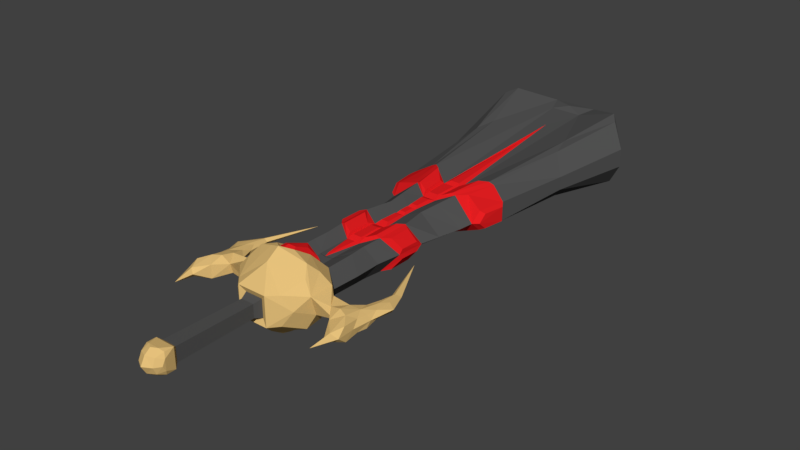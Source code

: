 # Source: 014_Bronner.blend  (saved by Blender 2.77.0; exported with 4.5.12 LTS)
import bpy
from mathutils import Matrix  # noqa: F401  (used for matrix-valued properties, if any)

bpy.ops.wm.read_factory_settings(use_empty=True)
scene = bpy.context.scene
scene.name = 'Scene'

# ---- collections
col_collection_1 = bpy.data.collections.new('Collection 1'); scene.collection.children.link(col_collection_1)

# ---- materials (node trees are filled in below, after node groups)
mat_bronner_blade_1 = bpy.data.materials.new('Bronner_Blade_1')
mat_bronner_blade_1.alpha_threshold = 0.0
mat_bronner_blade_1.use_transparent_shadow = False
mat_bronner_blade_1.diffuse_color = (0.08714, 0.08714, 0.08714, 1.0)
mat_bronner_blade_1.roughness = 0.5
mat_bronner_hilt_1 = bpy.data.materials.new('Bronner_Hilt_1')
mat_bronner_hilt_1.alpha_threshold = 0.0
mat_bronner_hilt_1.use_transparent_shadow = False
mat_bronner_hilt_1.diffuse_color = (0.8, 0.5386, 0.2008, 1.0)
mat_bronner_hilt_1.roughness = 0.5
mat_bronner_blade_2 = bpy.data.materials.new('Bronner_Blade_2')
mat_bronner_blade_2.alpha_threshold = 0.0
mat_bronner_blade_2.use_transparent_shadow = False
mat_bronner_blade_2.diffuse_color = (0.8, 0.01355, 0.01578, 1.0)
mat_bronner_blade_2.roughness = 0.5

# ---- material node trees

# ---- world
world_world = bpy.data.worlds.new('World'); scene.world = world_world
world_world.color = (0.05088, 0.05088, 0.05088)
world_world.use_sun_shadow = False
world_world.sun_shadow_jitter_overblur = 0.0
world_world.cycles.sampling_method = 'MANUAL'

# ---- meshes
me_solid = bpy.data.meshes.new('Solid')
me_solid.from_pydata([(0.6651, -4.687, -0.5235), (0.8344, -4.609, -0.2051), (0.8093, -4.237, -0.1903), (0.6429, -4.308, -0.4933), (0.3867, -4.494, -0.6595), (-0.6915, -4.687, -0.5236), (-0.4132, -4.494, -0.6596), (-0.6694, -4.307, -0.4938), (-0.836, -4.235, -0.1924), (-0.8592, -4.603, -0.2109), (0.6764, -4.682, 0.4798), (0.5447, -4.502, 0.6723), (0.6764, -4.323, 0.4798), (0.8774, -4.235, 0.2429), (0.8704, -4.762, 0.2398), (-0.7029, -4.682, 0.4798), (-0.8973, -4.762, 0.2394), (-0.904, -4.235, 0.2429), (-0.7029, -4.323, 0.4798), (-0.5712, -4.502, 0.6723), (0.4906, -5.125, -0.3354), (0.3076, -5.317, -0.3449), (0.3076, -5.317, 0.2969), (0.4906, -5.125, 0.2874), (0.683, -5.006, -0.02404), (0.4604, -3.879, -0.3354), (0.6827, -3.998, -0.02404), (0.4605, -3.879, 0.2874), (0.1386, -3.687, 0.1684), (0.1386, -3.687, -0.2165), (-0.5171, -5.125, -0.3354), (-0.7096, -5.006, -0.02404), (-0.5171, -5.125, 0.2874), (-0.3341, -5.317, 0.2969), (-0.3341, -5.317, -0.3449), (-0.4871, -3.879, -0.3354), (-0.1562, -3.687, -0.2165), (-0.1562, -3.687, 0.1684), (-0.4873, -3.879, 0.2874), (-0.7095, -3.998, -0.02404), (0.3373, -4.779, -0.6337), (0.1887, -4.618, -0.7975), (-0.2152, -4.618, -0.7975), (-0.3638, -4.779, -0.6337), (-0.01326, -4.904, -0.7352), (0.3316, -4.793, 0.5987), (-0.01326, -4.904, 0.6871), (-0.3581, -4.793, 0.5987), (-0.2264, -4.58, 0.7981), (0.1999, -4.58, 0.7981), (0.2818, -4.14, -0.6468), (-0.09685, -3.805, 0.3825), (-0.3084, -4.14, -0.6468), (-0.2263, -4.446, -0.8202), (0.1997, -4.446, -0.8202), (0.2819, -4.14, 0.5987), (0.1999, -4.444, 0.7943), (-0.2264, -4.444, 0.7943), (-0.3085, -4.14, 0.5987), (0.07779, -3.805, 0.3825), (0.105, -1.335, 0.2285), (-0.09345, -1.335, 0.2285), (0.3862, -1.169, -0.3876), (0.8815, -1.209, -0.03644), (-0.09345, -1.335, -0.2844), (-0.3769, -1.169, 0.3319), (-0.8742, -1.214, -0.03644), (-0.3769, -1.169, -0.3876), (0.105, -1.335, -0.2844), (0.3863, -1.169, 0.3319), (1.18, -4.373, -0.07127), (1.015, -4.348, 0.1311), (-1.206, -4.366, -0.08088), (-1.047, -4.349, 0.128), (-1.295, -4.598, -0.1407), (-1.286, -4.653, 0.07052), (1.279, -4.632, -0.1045), (1.202, -4.62, 0.1139), (1.412, -4.389, -0.1278), (1.44, -4.406, 0.1405), (-1.436, -4.379, -0.1346), (-1.467, -4.406, 0.1398), (-1.496, -4.94, -0.1866), (-1.498, -4.932, 0.09932), (1.473, -4.941, -0.1888), (1.411, -4.893, 0.0613), (1.809, -4.393, -0.1912), (1.759, -4.339, 0.04145), (-1.835, -4.393, -0.1914), (-1.79, -4.345, 0.04722), (-1.851, -4.94, -0.1896), (-1.843, -4.954, 0.1203), (1.824, -4.94, -0.1895), (1.816, -4.953, 0.1217), (1.566, -3.689, -0.1525), (1.587, -3.746, -0.007768), (-1.592, -3.689, -0.1525), (-1.616, -3.747, -0.008809), (1.808, -3.725, -0.1806), (1.77, -3.736, 0.00684), (-1.835, -3.725, -0.1805), (-1.796, -3.737, 0.006813), (0.1825, -5.257, 0.1718), (-0.209, -5.257, 0.1718), (0.1825, -5.257, -0.2198), (-0.209, -5.257, -0.2198), (0.1302, -5.419, 0.1194), (-0.1567, -5.419, 0.1194), (0.1302, -5.419, -0.1675), (-0.1567, -5.419, -0.1675), (0.1444, -7.136, 0.1336), (-0.1709, -7.136, 0.1336), (0.1444, -7.136, -0.1817), (-0.1709, -7.136, -0.1817), (0.2039, -7.211, 0.1932), (-0.2304, -7.211, 0.1932), (0.2039, -7.211, -0.2412), (-0.2304, -7.211, -0.2412), (0.2039, -7.406, 0.1932), (-0.2304, -7.406, 0.1932), (0.2039, -7.406, -0.2412), (-0.2304, -7.406, -0.2412), (-0.01326, -7.505, 0.242), (0.2527, -7.505, -0.02404), (-0.2792, -7.505, -0.02404), (-0.01326, -7.505, -0.29), (-0.01326, -7.729, -0.02404), (-0.1281, -7.439, 0.2371), (0.2478, -7.439, 0.09079), (-0.2743, -7.439, -0.1389), (-0.1281, -7.439, -0.2851), (0.1016, -7.439, 0.2371), (0.2478, -7.439, -0.1389), (-0.2743, -7.439, 0.09079), (0.1016, -7.439, -0.2851), (-0.01326, -7.632, 0.1497), (-0.01326, -7.632, -0.1978), (-0.187, -7.632, -0.02404), (0.1605, -7.632, -0.02404), (0.154, -7.563, -0.1804), (-0.1806, -7.563, -0.1804), (-0.1806, -7.563, 0.1323), (0.154, -7.563, 0.1323), (-0.01326, -7.36, 0.2219), (0.2326, -7.36, -0.02404), (-0.01326, -7.36, -0.2699), (-0.2592, -7.36, -0.02404), (-0.01326, -4.628, -0.9183), (-0.01326, -4.612, -0.9191), (-0.01326, -4.628, 0.8702), (-0.01326, -4.612, 0.871), (0.2153, 0.3095, 0.2528), (0.1656, -0.4337, 0.2417), (0.1143, -0.9801, 0.2373), (0.4357, -0.7369, 0.3526), (0.497, -0.2147, 0.378), (0.7018, 0.6521, 0.428), (0.2153, 0.3095, -0.3162), (0.1656, -0.4337, -0.3018), (0.1143, -0.9802, -0.2949), (1.069, 2.643, -0.5006), (-0.3479, 4.649, -0.5565), (1.024, -0.3446, -0.04142), (0.97, -0.6515, -0.05728), (0.4356, -0.7368, -0.4104), (0.4974, -0.2142, -0.4381), (0.7019, 0.6523, -0.4914), (-0.1797, 0.3095, -0.3162), (-0.1409, -0.4338, -0.3018), (-0.09758, -0.9802, -0.2949), (-0.6587, 0.6507, -0.4912), (-0.4671, -0.2197, -0.4373), (-0.4197, -0.7383, -0.4104), (-0.9469, -0.6522, -0.05883), (-0.9881, -0.3455, -0.04344), (-1.394, 2.287, -0.1297), (-0.9258, 3.102, -0.5586), (-0.09758, -0.9801, 0.2373), (-0.1409, -0.4338, 0.2417), (-0.1797, 0.3095, 0.2528), (-0.6585, 0.6506, 0.4278), (-0.4667, -0.2202, 0.3772), (-0.4198, -0.7383, 0.3526), (0.4607, -3.259, 0.3009), (0.4493, -2.926, 0.3144), (0.4788, -2.497, 0.3279), (0.4922, -1.767, 0.3395), (0.7989, -1.655, -0.02697), (0.761, -2.261, -0.02624), (0.6874, -2.791, -0.0255), (0.7027, -3.381, -0.02477), (0.4607, -3.259, -0.3504), (0.4492, -2.926, -0.3654), (0.4788, -2.497, -0.3803), (0.4921, -1.767, -0.3935), (-0.1304, -1.94, -0.264), (-0.1517, -2.714, -0.2451), (-0.1576, -3.446, -0.2356), (-0.1537, -3.387, -0.226), (-0.4794, -3.258, -0.3504), (-0.458, -2.921, -0.3654), (-0.4815, -2.497, -0.3803), (-0.4899, -1.767, -0.3935), (-0.1537, -3.387, 0.1765), (-0.1576, -3.446, 0.1846), (-0.1517, -2.714, 0.1926), (-0.1304, -1.94, 0.2096), (-0.7977, -1.661, -0.02697), (-0.7684, -2.261, -0.02624), (-0.7, -2.789, -0.0255), (-0.7236, -3.381, -0.02477), (-0.4795, -3.258, 0.3009), (-0.4581, -2.921, 0.3144), (-0.4815, -2.497, 0.3279), (-0.4899, -1.767, 0.3395), (0.137, -1.94, 0.2096), (0.1522, -2.714, 0.1926), (0.1519, -3.449, 0.1846), (0.1425, -3.393, 0.1765), (0.137, -1.94, -0.264), (0.1522, -2.714, -0.2451), (0.1519, -3.449, -0.2356), (0.1426, -3.393, -0.226), (0.08414, -1.801, -0.3247), (-0.07637, -1.801, -0.3247), (-0.06048, -1.413, -0.3266), (0.07145, -1.413, -0.3266), (-0.07637, -1.8, 0.27), (0.08414, -1.801, 0.27), (0.07145, -1.413, 0.2708), (-0.06048, -1.413, 0.2708), (0.6557, 0.01758, 0.3544), (1.057, -0.1352, 0.1824), (1.173, 0.4965, 0.1778), (0.8104, 0.6731, 0.3811), (-1.021, -0.1363, 0.1823), (-0.6267, 0.005566, 0.3536), (-0.7653, 0.6562, 0.3804), (-1.123, 0.4952, 0.1776), (-0.05737, -1.272, 0.2729), (0.06988, -1.272, 0.2729), (0.07584, -1.045, 0.2785), (-0.06002, -1.045, 0.2785), (-0.06148, -0.9089, 0.2826), (0.07924, -0.9091, 0.2825), (0.1036, -0.5611, 0.2954), (-0.08084, -0.5604, 0.2954), (-0.09196, -0.29, 0.3053), (0.1187, -0.2909, 0.3052), (0.1435, 0.2015, 0.3209), (-0.1096, 0.2016, 0.3209), (-0.6267, 0.006026, -0.4143), (-1.021, -0.1366, -0.2429), (-1.123, 0.4948, -0.2414), (-0.7655, 0.6569, -0.4433), (-0.1853, -0.3055, -0.3866), (-0.3975, -0.2194, -0.4748), (-0.499, 0.5086, -0.5178), (-0.2209, 0.2253, -0.4091), (1.057, -0.1356, -0.2431), (0.6556, 0.01803, -0.4152), (0.8105, 0.6737, -0.444), (1.173, 0.4961, -0.2416), (0.06988, -1.272, -0.3291), (-0.05737, -1.272, -0.3291), (-0.06002, -1.045, -0.3358), (0.07584, -1.045, -0.3358), (0.07924, -0.9093, -0.3404), (-0.06148, -0.9092, -0.3404), (-0.08085, -0.5607, -0.3549), (0.1036, -0.5614, -0.3548), (0.1187, -0.2911, -0.3659), (-0.09197, -0.2903, -0.366), (-0.1096, 0.2013, -0.3838), (0.1435, 0.2012, -0.3838), (0.4292, -0.2097, -0.4757), (0.2125, -0.3022, -0.3868), (0.2555, 0.2262, -0.4093), (0.5381, 0.5112, -0.5184), (0.2126, -0.3022, 0.3263), (0.429, -0.2102, 0.4152), (0.5382, 0.5115, 0.4556), (0.2556, 0.2266, 0.3464), (-0.3974, -0.2199, 0.4142), (-0.1854, -0.3055, 0.3261), (-0.221, 0.2257, 0.3463), (-0.4991, 0.5089, 0.455), (0.3925, -2.505, -0.4244), (0.1847, -2.593, -0.3376), (0.1758, -2.105, -0.3416), (0.3942, -1.924, -0.4325), (0.6168, -2.333, 0.3036), (0.777, -2.197, 0.07657), (0.7948, -1.793, 0.0761), (0.6086, -1.836, 0.3123), (-0.6219, -2.334, -0.3562), (-0.7835, -2.198, -0.1292), (-0.7954, -1.799, -0.1296), (-0.6081, -1.841, -0.3658), (-0.7834, -2.198, 0.07641), (-0.622, -2.334, 0.3034), (-0.6082, -1.841, 0.3121), (-0.7954, -1.798, 0.07594), (-0.3933, -2.507, 0.3716), (-0.1836, -2.594, 0.2849), (-0.171, -2.105, 0.2876), (-0.3922, -1.931, 0.3788), (-0.1836, -2.594, -0.3376), (-0.3933, -2.507, -0.4243), (-0.392, -1.931, -0.4325), (-0.1709, -2.105, -0.3415), (0.7771, -2.197, -0.1293), (0.6167, -2.333, -0.3564), (0.6086, -1.835, -0.366), (0.7948, -1.793, -0.1298), (0.1847, -2.593, 0.2849), (0.3926, -2.505, 0.3717), (0.3944, -1.924, 0.3788), (0.1759, -2.105, 0.2877), (-0.09677, -2.601, 0.2649), (0.09809, -2.601, 0.2649), (0.09458, -2.1, 0.269), (-0.08929, -2.1, 0.269), (0.09809, -2.601, -0.3176), (-0.09677, -2.601, -0.3176), (-0.08929, -2.1, -0.323), (0.09458, -2.1, -0.323), (0.3658, 4.632, -0.5565), (1.409, 2.286, -0.1301), (0.366, 4.64, 0.5949), (0.944, 3.098, 0.5971), (1.409, 2.286, 0.1691), (-0.348, 4.656, 0.5949), (0.944, 3.095, -0.5586), (-0.9258, 3.104, 0.5971), (1.069, 2.641, 0.5396), (-1.394, 2.287, 0.1688), (-1.054, 2.632, 0.5393), (-1.054, 2.634, -0.5002), (-1.298, 4.588, -0.7197), (-1.792, 4.151, -0.1264), (-0.4985, 5.082, -0.4815), (1.462, 4.345, -0.6394), (0.4895, 5.082, -0.4798), (1.779, 4.149, -0.1269), (0.4895, 5.082, 0.6329), (1.289, 4.588, 0.879), (1.779, 4.149, 0.287), (-0.4985, 5.082, 0.6345), (1.289, 4.588, -0.7197), (-1.298, 4.588, 0.879), (1.462, 4.345, 0.7995), (-1.792, 4.152, 0.2865), (-1.476, 4.347, 0.799), (-1.475, 4.347, -0.6389), (-1.206, 4.355, -0.0483), (-0.3366, 4.98, -0.336), (0.3272, 4.98, -0.3321), (1.194, 4.353, -0.04864), (0.3272, 4.98, 0.5162), (-0.3366, 4.98, 0.5201), (1.194, 4.353, 0.2297), (-1.206, 4.355, 0.2292), (0.01376, 3.828, 0.5261), (0.01376, 3.828, -0.5444), (-0.0009604, -3.478, -0.2402), (-0.0009584, -3.478, 0.1885), (0.1251, 0.4185, 0.3068), (-0.09081, 0.4185, 0.3068), (-0.09081, 0.4242, -0.3636), (0.1251, 0.4242, -0.3636), (0.08313, -2.764, 0.238), (-0.08301, -2.764, 0.238), (-0.08301, -2.764, -0.2903), (0.08313, -2.764, -0.2903), (0.01497, 3.59, 0.4518), (0.01497, 3.595, -0.4845), (-0.0005977, -3.382, -0.2877), (-0.0005962, -3.382, 0.2357), (0.1062, -3.786, 0.2476), (-0.1245, -3.786, 0.2476), (0.1954, -4.11, -0.6207), (0.1454, -4.409, -0.7891), (-0.2214, -4.11, -0.6207), (-0.3636, -3.932, -0.3855), (-0.1719, -4.409, -0.7891), (-0.1742, -4.415, 0.7422), (-0.2215, -4.11, 0.5726), (0.3386, -3.932, -0.3855), (0.1955, -4.11, 0.5726), (0.1062, -3.786, -0.2957), (-0.1245, -3.786, -0.2957), (-0.3638, -3.932, 0.3374), (0.3387, -3.932, 0.3374), (-0.01326, -4.539, -0.8458), (-0.01326, -4.539, 0.7978), (0.1477, -4.415, 0.7422), (0.1263, -4.032, -0.6887), (0.105, -4.317, -0.8164), (-0.01166, -3.902, -0.6832), (-0.1516, -4.032, -0.6887), (-0.2656, -3.912, -0.4966), (-0.1315, -4.317, -0.8164), (-0.1315, -4.317, 0.7684), (-0.1518, -4.032, 0.6406), (0.2419, -3.912, -0.4966), (0.1264, -4.032, 0.6406), (-0.01169, -3.902, 0.6351), (0.07772, -3.805, -0.4306), (-0.09674, -3.805, -0.4306), (-0.2658, -3.912, 0.4485), (0.2421, -3.912, 0.4485), (-0.01326, -4.373, -0.8608), (-0.01326, -4.373, 0.8127), (0.105, -4.317, 0.7684), (1.243, 0.3868, 0.1272), (1.167, -0.0923, 0.1307), (1.151, -0.2547, -0.03351), (-1.13, -0.08993, 0.1308), (-1.196, 0.3881, 0.1272), (-1.117, -0.2533, -0.0345), (-1.196, 0.3878, -0.1905), (-1.13, -0.09018, -0.1918), (1.242, 0.3865, -0.1905), (1.167, -0.09255, -0.1917), (1.379, -4.227, -0.01411), (-1.406, -4.225, -0.01855), (-1.654, -5.241, -0.02547), (-1.484, -4.664, 0.1957), (1.615, -5.236, -0.03492), (1.458, -4.664, 0.1957), (1.46, -4.654, -0.2369), (-1.486, -4.653, -0.2378), (1.836, -4.323, -0.05775), (-1.864, -4.324, -0.05628), (-1.883, -5.149, -0.01518), (-1.779, -4.564, 0.0635), (1.856, -5.149, -0.01546), (1.748, -4.557, 0.06128), (1.781, -4.598, -0.18), (-1.807, -4.598, -0.1795), (-1.666, -4.357, 0.1064), (-1.737, -5.189, 0.06562), (-1.664, -4.352, -0.1911), (1.637, -4.353, -0.1902), (1.701, -5.152, -0.1295), (1.7, -5.187, 0.05825), (-1.73, -5.154, -0.1274), (1.637, -4.354, 0.1032), (1.561, -3.43, -0.07628), (-1.588, -3.429, -0.07522), (1.725, -3.361, -0.07234), (-1.75, -3.359, -0.07203), (-1.662, -3.436, -0.01913), (-1.657, -3.418, -0.1481), (1.631, -3.418, -0.1485), (1.633, -3.435, -0.01886), (-1.56, -4.078, -0.1352), (-1.568, -4.093, 0.03114), (-1.801, -4.095, 0.02452), (-1.811, -4.092, -0.1428), (1.54, -4.092, 0.03106), (1.533, -4.079, -0.1337), (1.774, -4.094, 0.02354), (1.784, -4.091, -0.1423), (1.942, -3.839, -0.02546), (1.666, -3.885, -0.1735), (1.663, -3.914, 0.03199), (1.53, -3.883, -0.06084), (-1.69, -3.915, 0.03148), (-1.693, -3.885, -0.1736), (1.21, -2.373, -0.0361), (-1.236, -2.373, -0.0361), (1.642, -4.735, 0.1681), (-1.675, -4.688, -0.2697), (-1.557, -3.883, -0.06092), (-1.689, -5.631, -0.02635), (1.662, -5.63, -0.02686), (1.649, -4.688, -0.2696), (-1.839, -4.735, -0.0427), (1.812, -4.734, -0.04286), (-1.672, -4.74, 0.1717), (-1.969, -3.839, -0.02556), (-0.009134, 4.827, -0.5896), (-0.005843, 4.83, 0.6755)], [], [(4, 0, 40), (3, 1, 0, 4), (6, 5, 9, 7), (7, 9, 8), (11, 10, 14, 12), (12, 14, 13), (18, 17, 16), (21, 20, 24, 22), (22, 24, 23), (31, 30, 34, 32), (32, 34, 33), (37, 38, 392, 380), (56, 55, 389, 396), (41, 40, 44), (36, 29, 390, 391), (46, 149, 48), (8, 9, 74, 72), (9, 16, 75, 74), (14, 23, 24), (20, 0, 1, 24), (2, 25, 26), (27, 13, 26), (31, 9, 5, 30), (32, 16, 31), (33, 34, 105, 103), (215, 186, 69, 60), (17, 38, 39), (35, 8, 39), (4, 40, 41), (43, 6, 42), (44, 30, 43), (20, 44, 40), (46, 23, 45), (32, 46, 47), (19, 47, 48), (45, 11, 49), (35, 36, 391, 384), (27, 28, 379, 393), (6, 52, 53), (54, 41, 147, 148), (50, 4, 54), (11, 55, 56), (57, 48, 149, 150), (58, 19, 57), (28, 37, 380, 379), (57, 150, 395, 386), (0, 20, 40), (3, 50, 25), (10, 45, 23), (12, 27, 55), (5, 43, 30), (7, 35, 52), (15, 32, 47), (18, 58, 38), (4, 41, 54), (6, 53, 42), (11, 56, 49), (19, 48, 57), (24, 1, 14), (26, 13, 2), (31, 16, 9), (39, 8, 17), (44, 21, 34), (46, 33, 22), (25, 50, 381, 388), (38, 58, 387, 392), (187, 194, 62, 63), (195, 202, 67, 64), (214, 206, 61, 65), (207, 214, 65, 66), (202, 207, 66, 67), (186, 187, 63, 69), (194, 219, 68, 62), (84, 429, 85), (78, 431, 76), (17, 8, 72, 73), (1, 2, 70, 76), (13, 14, 77, 71), (14, 1, 76, 77), (16, 17, 73, 75), (2, 13, 71, 70), (482, 101, 452), (441, 436, 481), (83, 427, 82), (71, 425, 70), (74, 432, 80), (77, 430, 79), (81, 428, 75), (72, 426, 73), (439, 433, 480), (479, 90, 435), (444, 439, 478), (445, 437, 477), (442, 435, 476), (475, 96, 450), (474, 90, 440), (473, 93, 438), (454, 452, 472), (456, 451, 471), (470, 100, 454), (469, 97, 453), (468, 95, 449), (467, 99, 456), (466, 94, 455), (465, 98, 451), (103, 105, 109, 107), (34, 21, 104, 105), (21, 22, 102, 104), (22, 33, 103, 102), (107, 109, 113, 111), (102, 103, 107, 106), (105, 104, 108, 109), (104, 102, 106, 108), (113, 112, 116, 117), (106, 107, 111, 110), (109, 108, 112, 113), (108, 106, 110, 112), (133, 129, 124), (112, 110, 114, 116), (111, 113, 117, 115), (110, 111, 115, 114), (142, 118, 131), (131, 127, 122), (130, 134, 125), (132, 128, 123), (141, 122, 127), (136, 137, 140), (139, 123, 138), (136, 138, 126), (125, 139, 136), (120, 139, 134), (140, 124, 129), (121, 140, 129), (125, 140, 130), (141, 119, 133), (124, 141, 133), (137, 135, 141), (114, 128, 144), (116, 134, 145), (115, 127, 143), (142, 122, 135), (138, 135, 126), (123, 142, 138), (117, 129, 146), (142, 128, 118), (141, 135, 122), (136, 126, 137), (139, 132, 123), (136, 139, 138), (125, 134, 139), (120, 132, 139), (140, 137, 124), (121, 130, 140), (125, 136, 140), (141, 127, 119), (124, 137, 141), (137, 126, 135), (120, 116, 132), (114, 118, 128), (128, 132, 144), (121, 117, 130), (116, 120, 134), (134, 130, 145), (118, 114, 131), (115, 119, 127), (127, 131, 143), (142, 131, 122), (138, 142, 135), (123, 128, 142), (119, 115, 133), (117, 121, 129), (129, 133, 146), (143, 114, 115), (143, 131, 114), (144, 116, 114), (144, 132, 116), (145, 117, 116), (145, 130, 117), (146, 115, 117), (146, 133, 115), (55, 27, 393, 389), (58, 57, 386, 387), (148, 147, 42, 53), (147, 44, 42), (42, 44, 43), (44, 147, 41), (50, 54, 382, 381), (150, 149, 49, 56), (149, 46, 49), (49, 46, 45), (48, 47, 46), (52, 35, 384, 383), (148, 53, 385, 394), (11, 12, 55), (58, 18, 19), (16, 15, 19, 18), (53, 52, 383, 385), (29, 25, 388, 390), (14, 10, 23), (32, 15, 16), (46, 22, 23), (32, 33, 46), (19, 15, 47), (45, 10, 11), (1, 3, 2), (43, 5, 6), (44, 34, 30), (20, 21, 44), (150, 56, 396, 395), (54, 148, 394, 382), (6, 7, 52), (50, 3, 4), (69, 63, 163, 154), (154, 163, 162, 155), (66, 65, 182, 173), (173, 182, 181, 174), (67, 66, 173, 172), (172, 173, 174, 171), (64, 67, 172, 169), (169, 172, 171, 168), (63, 62, 164, 163), (163, 164, 165, 162), (62, 68, 159, 164), (164, 159, 158, 165), (60, 69, 154, 153), (153, 154, 155, 152), (65, 61, 177, 182), (182, 177, 178, 181), (25, 29, 222, 191), (191, 222, 221, 192), (192, 221, 220, 193), (27, 26, 190, 183), (183, 190, 189, 184), (184, 189, 188, 185), (35, 39, 210, 199), (199, 210, 209, 200), (200, 209, 208, 201), (39, 38, 211, 210), (210, 211, 212, 209), (209, 212, 213, 208), (38, 37, 203, 211), (211, 203, 204, 212), (212, 204, 205, 213), (36, 35, 199, 198), (198, 199, 200, 197), (197, 200, 201, 196), (26, 25, 191, 190), (190, 191, 192, 189), (189, 192, 193, 188), (28, 27, 183, 218), (218, 183, 184, 217), (217, 184, 185, 216), (37, 28, 218, 203), (203, 218, 217, 204), (217, 366, 204), (29, 36, 198, 222), (222, 198, 197, 221), (221, 365, 220), (223, 224, 225, 226), (195, 224, 223, 219), (64, 225, 224, 195), (68, 226, 225, 64), (219, 223, 226, 68), (227, 228, 229, 230), (215, 228, 227, 206), (60, 229, 228, 215), (61, 230, 229, 60), (206, 227, 230, 61), (231, 232, 233, 234), (162, 232, 231, 155), (167, 170, 176, 161), (262, 261, 160, 328), (155, 231, 234, 156), (235, 236, 237, 238), (181, 236, 235, 174), (180, 237, 236, 181), (174, 235, 418, 420), (254, 253, 175, 338), (239, 240, 241, 242), (60, 240, 239, 61), (153, 241, 240, 60), (177, 242, 241, 153), (61, 239, 242, 177), (243, 244, 245, 246), (153, 244, 243, 177), (152, 245, 244, 153), (178, 246, 245, 152), (177, 243, 246, 178), (247, 248, 249, 250), (152, 248, 247, 178), (151, 249, 248, 152), (179, 250, 249, 151), (178, 247, 250, 179), (251, 252, 253, 254), (174, 252, 251, 171), (364, 157, 370, 376), (262, 233, 415, 423), (171, 251, 254, 170), (255, 256, 257, 258), (171, 256, 255, 168), (170, 257, 256, 171), (167, 258, 257, 170), (168, 255, 258, 167), (259, 260, 261, 262), (165, 260, 259, 162), (166, 261, 260, 165), (151, 156, 330, 329), (261, 166, 333, 160), (263, 264, 265, 266), (64, 264, 263, 68), (169, 265, 264, 64), (159, 266, 265, 169), (68, 263, 266, 159), (267, 268, 269, 270), (169, 268, 267, 159), (168, 269, 268, 169), (158, 270, 269, 168), (159, 267, 270, 158), (271, 272, 273, 274), (168, 272, 271, 158), (167, 273, 272, 168), (157, 274, 273, 167), (158, 271, 274, 157), (275, 276, 277, 278), (158, 276, 275, 165), (157, 277, 276, 158), (166, 278, 277, 157), (165, 275, 278, 166), (279, 280, 281, 282), (155, 280, 279, 152), (156, 281, 280, 155), (151, 282, 281, 156), (152, 279, 282, 151), (283, 284, 285, 286), (178, 284, 283, 181), (179, 285, 284, 178), (180, 286, 285, 179), (181, 283, 286, 180), (287, 288, 289, 290), (220, 288, 287, 193), (219, 289, 288, 220), (194, 290, 289, 219), (193, 287, 290, 194), (291, 292, 293, 294), (188, 292, 291, 185), (187, 293, 292, 188), (186, 294, 293, 187), (185, 291, 294, 186), (295, 296, 297, 298), (208, 296, 295, 201), (207, 297, 296, 208), (202, 298, 297, 207), (201, 295, 298, 202), (299, 300, 301, 302), (213, 300, 299, 208), (214, 301, 300, 213), (207, 302, 301, 214), (208, 299, 302, 207), (303, 304, 305, 306), (205, 304, 303, 213), (206, 305, 304, 205), (214, 306, 305, 206), (213, 303, 306, 214), (307, 308, 309, 310), (201, 308, 307, 196), (202, 309, 308, 201), (195, 310, 309, 202), (196, 307, 310, 195), (311, 312, 313, 314), (193, 312, 311, 188), (194, 313, 312, 193), (187, 314, 313, 194), (188, 311, 314, 187), (315, 316, 317, 318), (185, 316, 315, 216), (186, 317, 316, 185), (215, 318, 317, 186), (216, 315, 318, 215), (319, 320, 321, 322), (216, 320, 319, 205), (215, 321, 320, 216), (206, 322, 321, 215), (205, 319, 322, 206), (323, 324, 325, 326), (196, 324, 323, 220), (195, 325, 324, 196), (219, 326, 325, 195), (220, 323, 326, 219), (238, 237, 337, 336), (170, 254, 338, 176), (234, 233, 331, 335), (233, 262, 328, 331), (166, 157, 327, 333), (179, 363, 332), (253, 238, 336, 175), (156, 234, 335, 330), (329, 330, 346, 345), (175, 336, 352, 340), (333, 327, 343, 349), (337, 334, 350, 353), (329, 484, 332, 363), (336, 337, 353, 352), (160, 333, 349, 342), (330, 335, 351, 346), (328, 160, 342, 344), (161, 176, 339, 341), (176, 338, 354, 339), (335, 331, 347, 351), (331, 328, 344, 347), (237, 180, 334, 337), (180, 179, 332, 334), (342, 349, 343), (344, 342, 343), (340, 352, 362, 355), (345, 346, 347), (351, 347, 346), (343, 341, 356, 357), (353, 350, 352), (347, 344, 358, 361), (341, 340, 355, 356), (341, 339, 340), (354, 340, 339), (352, 350, 348), (344, 343, 357, 358), (345, 347, 361, 359), (338, 175, 340, 354), (334, 332, 348, 350), (355, 362, 360), (359, 361, 358), (360, 359, 357), (358, 357, 359), (360, 357, 356), (356, 355, 360), (348, 345, 359, 360), (352, 348, 360, 362), (216, 205, 372, 371), (363, 151, 329), (167, 161, 364), (221, 197, 365), (157, 364, 327), (217, 216, 366), (365, 197, 196), (365, 196, 373, 377), (369, 376, 370), (151, 363, 375, 367), (204, 366, 205), (368, 367, 375), (374, 377, 373), (378, 371, 372), (205, 366, 378, 372), (196, 220, 374, 373), (157, 167, 369, 370), (363, 179, 368, 375), (366, 216, 371, 378), (167, 364, 376, 369), (220, 365, 377, 374), (179, 151, 367, 368), (384, 391, 409, 401), (393, 379, 59, 411), (389, 393, 411, 406), (381, 382, 398, 397), (386, 395, 413, 403), (390, 388, 405, 408), (379, 380, 51, 59), (392, 387, 404, 410), (388, 381, 397, 405), (395, 396, 414, 413), (380, 392, 410, 51), (387, 386, 403, 404), (391, 390, 408, 409), (382, 394, 412, 398), (394, 385, 402, 412), (385, 383, 400, 402), (383, 384, 401, 400), (396, 389, 406, 414), (399, 397, 398), (399, 402, 400), (398, 412, 399), (399, 405, 397), (401, 399, 400), (407, 410, 404), (411, 407, 406), (399, 409, 408), (407, 59, 51), (414, 406, 407), (399, 412, 402), (413, 407, 403), (403, 407, 404), (407, 413, 414), (407, 51, 410), (411, 59, 407), (399, 408, 405), (401, 409, 399), (418, 419, 421, 422, 420), (416, 417, 424, 423, 415), (162, 259, 424, 417), (252, 174, 420, 422), (253, 252, 422, 421), (232, 162, 417, 416), (235, 238, 419, 418), (233, 232, 416, 415), (259, 262, 423, 424), (238, 253, 421, 419), (465, 99, 463), (433, 463, 87), (433, 464, 465), (466, 98, 464), (444, 464, 86), (444, 462, 466), (467, 95, 461), (448, 461, 79), (448, 463, 467), (468, 94, 462), (425, 462, 78), (425, 461, 468), (469, 101, 459), (441, 459, 89), (441, 458, 469), (470, 96, 457), (443, 457, 80), (443, 460, 470), (455, 451, 98), (449, 455, 94), (449, 456, 471), (453, 452, 101), (450, 453, 97), (450, 454, 472), (448, 438, 87), (430, 448, 79), (85, 473, 430), (443, 440, 88), (432, 443, 80), (82, 474, 432), (475, 97, 458), (426, 458, 81), (426, 457, 475), (447, 435, 90), (427, 447, 82), (427, 442, 476), (446, 437, 93), (429, 446, 85), (429, 445, 477), (478, 92, 445), (84, 478, 445), (431, 444, 478), (479, 91, 436), (434, 436, 89), (434, 440, 479), (438, 433, 87), (93, 480, 438), (92, 480, 437), (481, 91, 442), (83, 481, 442), (428, 441, 481), (482, 100, 460), (434, 460, 88), (434, 459, 482), (85, 77, 76), (76, 84, 85), (84, 76, 431), (70, 78, 76), (82, 74, 75), (75, 83, 82), (78, 70, 425), (71, 79, 425), (80, 72, 74), (74, 82, 432), (81, 73, 426), (72, 80, 426), (439, 86, 433), (479, 440, 90), (444, 86, 439), (445, 92, 437), (475, 457, 96), (474, 447, 90), (454, 100, 452), (470, 460, 100), (466, 462, 94), (465, 464, 98), (433, 86, 464), (466, 455, 98), (444, 466, 464), (444, 78, 462), (468, 449, 94), (425, 468, 462), (470, 454, 96), (443, 470, 457), (443, 88, 460), (455, 471, 451), (449, 471, 455), (450, 96, 454), (443, 474, 440), (432, 474, 443), (82, 447, 474), (426, 80, 457), (447, 476, 435), (427, 476, 447), (429, 84, 445), (478, 439, 92), (84, 431, 478), (431, 78, 444), (434, 88, 440), (92, 439, 480), (482, 452, 100), (434, 482, 460), (482, 459, 101), (441, 89, 436), (79, 71, 77), (77, 85, 430), (83, 75, 428), (73, 81, 75), (442, 91, 435), (473, 446, 93), (456, 99, 451), (469, 458, 97), (468, 461, 95), (467, 463, 99), (465, 451, 99), (433, 465, 463), (467, 456, 95), (448, 467, 461), (448, 87, 463), (425, 79, 461), (469, 453, 101), (441, 469, 459), (441, 81, 458), (449, 95, 456), (453, 472, 452), (450, 472, 453), (448, 473, 438), (430, 473, 448), (85, 446, 473), (475, 450, 97), (426, 475, 458), (427, 83, 442), (446, 477, 437), (429, 477, 446), (479, 435, 91), (434, 479, 436), (438, 480, 433), (93, 437, 480), (481, 436, 91), (83, 428, 481), (428, 81, 441), (434, 89, 459), (2, 3, 25), (27, 12, 13), (17, 18, 38), (35, 7, 8), (161, 483, 327, 364), (327, 483, 343), (483, 161, 341), (343, 483, 341), (332, 484, 348), (484, 329, 345), (348, 484, 345)])
me_solid.polygons.foreach_set('material_index', [1, 1, 1, 1, 1, 1, 1, 1, 1, 1, 1, 1, 1, 1, 1, 1, 1, 1, 1, 1, 1, 1, 1, 1, 1, 0, 1, 1, 1, 1, 1, 1, 1, 1, 1, 1, 1, 1, 1, 1, 1, 1, 1, 1, 1, 1, 1, 1, 1, 1, 1, 1, 1, 1, 1, 1, 1, 1, 1, 1, 1, 1, 1, 1, 1, 1, 0, 0, 0, 0, 0, 0, 0, 1, 1, 1, 1, 1, 1, 1, 1, 1, 1, 1, 1, 1, 1, 1, 1, 1, 1, 1, 1, 1, 1, 1, 1, 1, 1, 1, 1, 1, 1, 1, 1, 0, 1, 1, 1, 0, 0, 0, 0, 1, 0, 0, 0, 1, 1, 1, 1, 1, 1, 1, 1, 1, 1, 1, 1, 1, 1, 1, 1, 1, 1, 1, 1, 1, 1, 1, 1, 1, 1, 1, 1, 1, 1, 1, 1, 1, 1, 1, 1, 1, 1, 1, 1, 1, 1, 1, 1, 1, 1, 1, 1, 1, 1, 1, 1, 1, 1, 1, 1, 1, 1, 1, 1, 1, 1, 1, 1, 1, 1, 1, 1, 1, 1, 1, 1, 1, 1, 1, 1, 1, 1, 1, 1, 1, 1, 1, 1, 1, 1, 1, 1, 1, 1, 1, 1, 1, 1, 1, 0, 0, 0, 0, 0, 0, 0, 0, 0, 0, 0, 0, 0, 0, 0, 0, 0, 0, 0, 0, 0, 0, 0, 0, 0, 0, 0, 0, 0, 0, 0, 0, 0, 0, 0, 0, 0, 0, 0, 0, 0, 0, 0, 0, 0, 0, 2, 2, 2, 2, 2, 2, 2, 2, 2, 2, 2, 2, 0, 0, 2, 2, 2, 2, 2, 0, 2, 2, 2, 2, 2, 2, 2, 2, 2, 2, 2, 2, 2, 2, 2, 2, 2, 2, 2, 2, 2, 2, 2, 2, 2, 2, 2, 2, 0, 0, 2, 2, 2, 2, 2, 2, 2, 2, 2, 2, 2, 2, 2, 2, 2, 2, 2, 2, 2, 2, 2, 2, 2, 2, 2, 2, 2, 2, 2, 2, 2, 2, 2, 2, 2, 2, 2, 2, 2, 2, 2, 2, 2, 2, 2, 2, 2, 2, 2, 2, 2, 2, 2, 2, 2, 2, 2, 2, 2, 2, 2, 2, 2, 2, 2, 2, 2, 2, 2, 2, 2, 2, 2, 2, 2, 2, 2, 2, 2, 2, 0, 0, 0, 0, 0, 0, 0, 0, 0, 0, 0, 0, 0, 0, 0, 0, 0, 0, 0, 0, 0, 0, 0, 0, 0, 0, 0, 0, 0, 0, 0, 0, 0, 0, 0, 0, 0, 0, 0, 2, 2, 2, 2, 2, 2, 0, 0, 2, 0, 0, 0, 0, 0, 0, 2, 2, 2, 0, 2, 2, 2, 2, 2, 2, 2, 2, 2, 2, 2, 2, 2, 2, 2, 2, 2, 2, 2, 2, 2, 2, 2, 2, 2, 2, 2, 2, 2, 2, 2, 2, 2, 2, 2, 2, 2, 2, 2, 2, 2, 2, 2, 2, 2, 2, 2, 2, 2, 2, 2, 2, 2, 2, 2, 2, 2, 1, 1, 1, 1, 1, 1, 1, 1, 1, 1, 1, 1, 1, 1, 1, 1, 1, 1, 1, 1, 1, 1, 1, 1, 1, 1, 1, 1, 1, 1, 1, 1, 1, 1, 1, 1, 1, 1, 1, 1, 1, 1, 1, 1, 1, 1, 1, 1, 1, 1, 1, 1, 1, 1, 1, 1, 1, 1, 1, 1, 1, 1, 1, 1, 1, 1, 1, 1, 1, 1, 1, 1, 1, 1, 1, 1, 1, 1, 1, 1, 1, 1, 1, 1, 1, 1, 1, 1, 1, 1, 1, 1, 1, 1, 1, 1, 1, 1, 1, 1, 1, 1, 1, 1, 1, 1, 1, 1, 1, 1, 1, 1, 1, 1, 1, 1, 1, 1, 1, 1, 1, 1, 1, 1, 1, 1, 1, 1, 1, 1, 1, 1, 1, 1, 1, 1, 1, 1, 1, 1, 1, 1, 1, 1, 1, 1, 0, 0, 0, 0, 0, 0, 0])
me_solid.materials.append(mat_bronner_blade_1)
me_solid.materials.append(mat_bronner_hilt_1)
me_solid.materials.append(mat_bronner_blade_2)
me_solid.use_remesh_preserve_volume = False
me_solid.use_remesh_preserve_attributes = False
me_solid.use_mirror_vertex_groups = False
me_solid.update()

# ---- objects
ob_solid = bpy.data.objects.new('Solid', me_solid)

# ---- transforms, parenting, visibility, modifiers, constraints
ob_solid.location = (0.0, 0.0, 0.0)
ob_solid.lineart.crease_threshold = 0.0

# ---- collection membership
col_collection_1.objects.link(ob_solid)

# ---- scene / render settings (as saved in the file)
scene.frame_start = 1; scene.frame_end = 250; scene.frame_set(1)
scene.render.engine = 'BLENDER_EEVEE_NEXT'
scene.render.resolution_percentage = 50
scene.render.dither_intensity = 0.0
scene.cycles.use_denoising = False
scene.cycles.samples = 128
scene.cycles.sampling_pattern = 'TABULATED_SOBOL'
scene.cycles.light_sampling_threshold = 0.0
scene.cycles.use_adaptive_sampling = False
scene.cycles.use_light_tree = False
scene.cycles.blur_glossy = 0.0
scene.cycles.sample_clamp_indirect = 0.0
scene.view_settings.view_transform = 'Standard'
bpy.context.view_layer.update()

# ---- added for rendering (the .blend has no active camera and no usable light): camera, sun
cam_auto = bpy.data.cameras.new('AutoCamera')
cam_auto.lens = 50.0
cam_auto.sensor_width = 36.0
cam_auto.clip_end = 1000.0
ob_auto_camera = bpy.data.objects.new('AutoCamera', cam_auto)
scene.collection.objects.link(ob_auto_camera)
ob_auto_camera.location = (12.4909, -16.3287, 9.98326)
ob_auto_camera.rotation_euler = (1.09748, -7.21219e-08, 0.694738)
scene.camera = ob_auto_camera
light_auto_sun = bpy.data.lights.new('AutoSun', 'SUN')
light_auto_sun.energy = 3.0
light_auto_sun.angle = 0.0523599
ob_auto_sun = bpy.data.objects.new('AutoSun', light_auto_sun)
scene.collection.objects.link(ob_auto_sun)
ob_auto_sun.rotation_euler = (0.872665, 0.174533, 0.523599)
bpy.context.view_layer.update()
